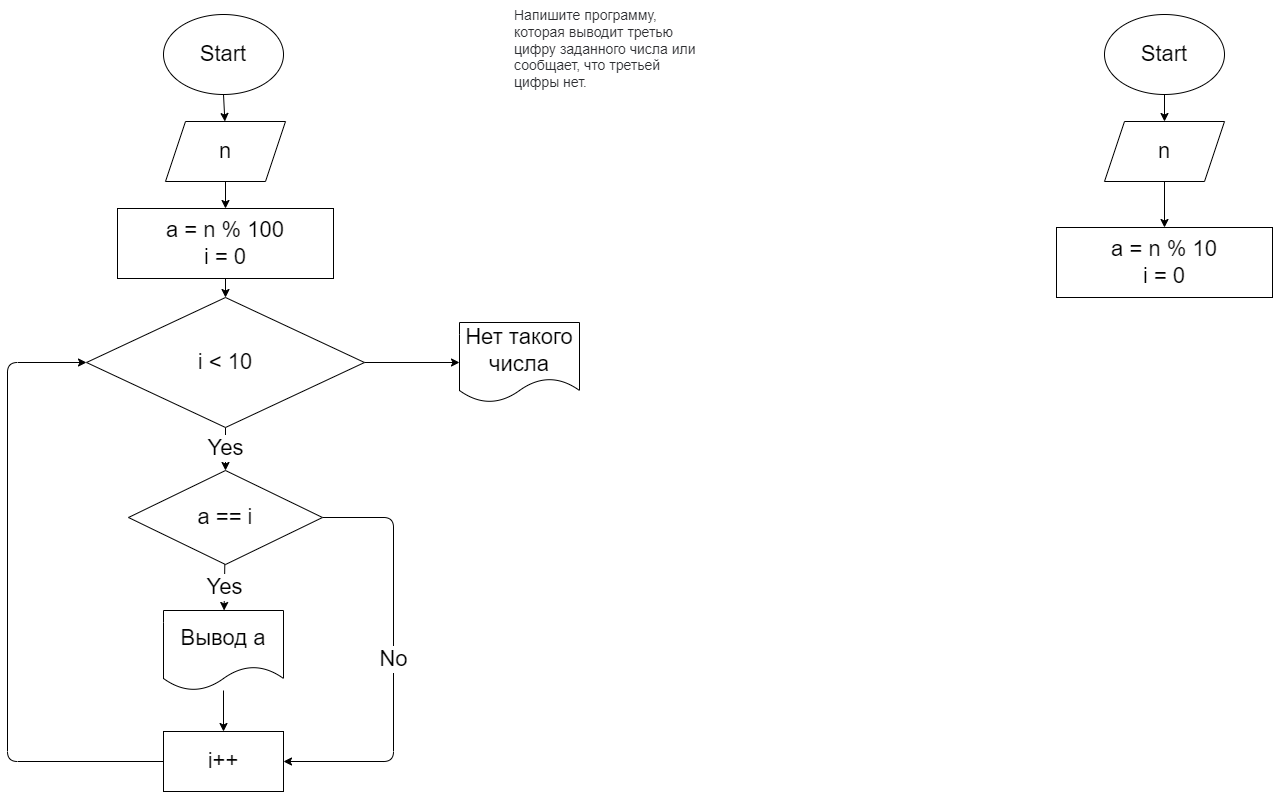

The diagram above was exported from draw.io. Its source (the exported page's mxGraphModel, read from the mxfile embedded in the PNG):
<mxGraphModel dx="2086" dy="614" grid="0" gridSize="10" guides="1" tooltips="1" connect="1" arrows="1" fold="1" page="1" pageScale="1" pageWidth="827" pageHeight="1169" math="0" shadow="0">
  <root>
    <mxCell id="0" />
    <mxCell id="1" parent="0" />
    <mxCell id="2" value="&lt;span style=&quot;color: rgb(44, 45, 48); font-family: roboto, &amp;quot;san francisco&amp;quot;, &amp;quot;helvetica neue&amp;quot;, helvetica, arial; font-size: 14px; font-style: normal; font-weight: 400; letter-spacing: normal; text-indent: 0px; text-transform: none; word-spacing: 0px; background-color: rgb(255, 255, 255); display: inline; float: none;&quot;&gt;Напишите программу, которая выводит третью цифру заданного числа или сообщает, что третьей цифры нет.&lt;/span&gt;" style="text;whiteSpace=wrap;html=1;" vertex="1" parent="1">
      <mxGeometry x="583" y="27" width="196" height="112" as="geometry" />
    </mxCell>
    <mxCell id="5" value="" style="edgeStyle=none;html=1;fontSize=22;" edge="1" parent="1" source="3" target="4">
      <mxGeometry relative="1" as="geometry" />
    </mxCell>
    <mxCell id="3" value="Start" style="ellipse;whiteSpace=wrap;html=1;fontSize=22;" vertex="1" parent="1">
      <mxGeometry x="234" y="41" width="120" height="80" as="geometry" />
    </mxCell>
    <mxCell id="7" value="" style="edgeStyle=none;html=1;fontSize=22;" edge="1" parent="1" source="4" target="6">
      <mxGeometry relative="1" as="geometry" />
    </mxCell>
    <mxCell id="4" value="n" style="shape=parallelogram;perimeter=parallelogramPerimeter;whiteSpace=wrap;html=1;fixedSize=1;fontSize=22;" vertex="1" parent="1">
      <mxGeometry x="236" y="148" width="120" height="60" as="geometry" />
    </mxCell>
    <mxCell id="9" value="" style="edgeStyle=none;html=1;fontSize=22;" edge="1" parent="1" source="6" target="8">
      <mxGeometry relative="1" as="geometry" />
    </mxCell>
    <mxCell id="6" value="a = n % 100&lt;br&gt;i = 0" style="whiteSpace=wrap;html=1;fontSize=22;" vertex="1" parent="1">
      <mxGeometry x="188" y="235" width="216" height="70" as="geometry" />
    </mxCell>
    <mxCell id="14" value="Yes" style="edgeStyle=none;html=1;fontSize=22;" edge="1" parent="1" source="8" target="13">
      <mxGeometry relative="1" as="geometry" />
    </mxCell>
    <mxCell id="24" value="" style="edgeStyle=none;html=1;fontSize=22;" edge="1" parent="1" source="8" target="23">
      <mxGeometry relative="1" as="geometry" />
    </mxCell>
    <mxCell id="8" value="i &amp;lt; 10" style="rhombus;whiteSpace=wrap;html=1;fontSize=22;" vertex="1" parent="1">
      <mxGeometry x="157" y="324" width="278" height="130" as="geometry" />
    </mxCell>
    <mxCell id="16" value="Yes" style="edgeStyle=none;html=1;fontSize=22;" edge="1" parent="1" source="13" target="15">
      <mxGeometry relative="1" as="geometry" />
    </mxCell>
    <mxCell id="20" value="No" style="edgeStyle=none;html=1;fontSize=22;entryX=1;entryY=0.5;entryDx=0;entryDy=0;" edge="1" parent="1" source="13" target="17">
      <mxGeometry relative="1" as="geometry">
        <mxPoint x="532" y="523" as="targetPoint" />
        <Array as="points">
          <mxPoint x="464" y="544" />
          <mxPoint x="464" y="788" />
        </Array>
      </mxGeometry>
    </mxCell>
    <mxCell id="13" value="a == i" style="rhombus;whiteSpace=wrap;html=1;fontSize=22;" vertex="1" parent="1">
      <mxGeometry x="199" y="497" width="194" height="94" as="geometry" />
    </mxCell>
    <mxCell id="18" value="" style="edgeStyle=none;html=1;fontSize=22;" edge="1" parent="1" source="15" target="17">
      <mxGeometry relative="1" as="geometry" />
    </mxCell>
    <mxCell id="15" value="Вывод a" style="shape=document;whiteSpace=wrap;html=1;boundedLbl=1;fontSize=22;" vertex="1" parent="1">
      <mxGeometry x="234" y="637" width="120" height="80" as="geometry" />
    </mxCell>
    <mxCell id="22" value="" style="edgeStyle=none;html=1;fontSize=22;entryX=0;entryY=0.5;entryDx=0;entryDy=0;" edge="1" parent="1" source="17" target="8">
      <mxGeometry relative="1" as="geometry">
        <mxPoint x="117" y="525" as="targetPoint" />
        <Array as="points">
          <mxPoint x="78" y="788" />
          <mxPoint x="78" y="389" />
        </Array>
      </mxGeometry>
    </mxCell>
    <mxCell id="17" value="i++" style="whiteSpace=wrap;html=1;fontSize=22;" vertex="1" parent="1">
      <mxGeometry x="234" y="758" width="120" height="60" as="geometry" />
    </mxCell>
    <mxCell id="23" value="Нет такого числа" style="shape=document;whiteSpace=wrap;html=1;boundedLbl=1;fontSize=22;" vertex="1" parent="1">
      <mxGeometry x="530" y="349" width="120" height="80" as="geometry" />
    </mxCell>
    <mxCell id="28" style="edgeStyle=none;html=1;exitX=0.5;exitY=1;exitDx=0;exitDy=0;fontSize=22;" edge="1" parent="1" source="25" target="27">
      <mxGeometry relative="1" as="geometry" />
    </mxCell>
    <mxCell id="25" value="Start" style="ellipse;whiteSpace=wrap;html=1;fontSize=22;" vertex="1" parent="1">
      <mxGeometry x="1175" y="41" width="120" height="80" as="geometry" />
    </mxCell>
    <mxCell id="30" style="edgeStyle=none;html=1;exitX=0.5;exitY=1;exitDx=0;exitDy=0;fontSize=22;" edge="1" parent="1" source="27" target="29">
      <mxGeometry relative="1" as="geometry" />
    </mxCell>
    <mxCell id="27" value="n" style="shape=parallelogram;perimeter=parallelogramPerimeter;whiteSpace=wrap;html=1;fixedSize=1;fontSize=22;" vertex="1" parent="1">
      <mxGeometry x="1175" y="148" width="120" height="60" as="geometry" />
    </mxCell>
    <mxCell id="29" value="a = n % 10&lt;br&gt;i = 0" style="whiteSpace=wrap;html=1;fontSize=22;" vertex="1" parent="1">
      <mxGeometry x="1127" y="254" width="216" height="70" as="geometry" />
    </mxCell>
  </root>
</mxGraphModel>